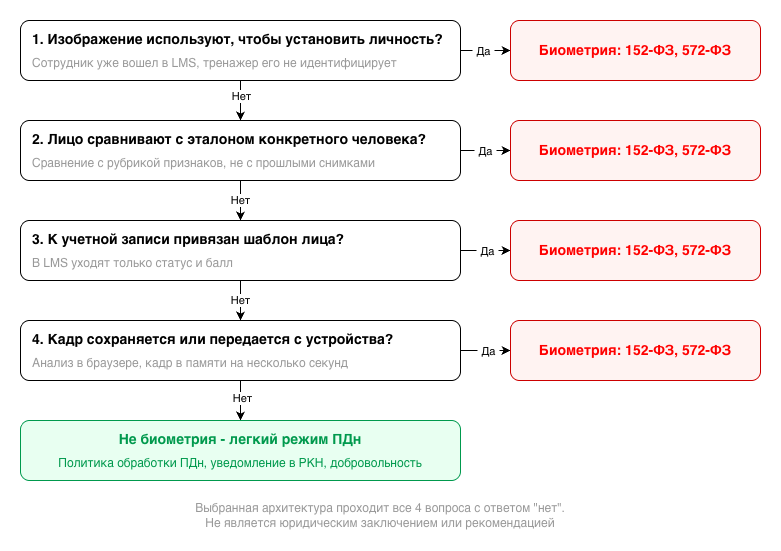

The diagram above was exported from draw.io. Its source (the exported page's mxGraphModel, read from the mxfile embedded in the PNG):
<mxGraphModel dx="1125" dy="836" grid="1" gridSize="10" guides="1" tooltips="1" connect="1" arrows="1" fold="1" page="1" pageScale="1" pageWidth="780" pageHeight="550" math="0" shadow="0">
  <root>
    <mxCell id="0" />
    <mxCell id="1" parent="0" />
    <mxCell id="IDNCE18OzLQJislunP-q-27" parent="1" style="rounded=0;whiteSpace=wrap;html=1;strokeColor=none;" value="" vertex="1">
      <mxGeometry height="550" width="780" as="geometry" />
    </mxCell>
    <mxCell id="IDNCE18OzLQJislunP-q-10" edge="1" parent="1" source="IDNCE18OzLQJislunP-q-1" style="edgeStyle=orthogonalEdgeStyle;rounded=0;orthogonalLoop=1;jettySize=auto;html=1;defaultLabelBackgroundColor=page;labelPadding=0 4;" target="IDNCE18OzLQJislunP-q-2" value="">
      <mxGeometry relative="1" as="geometry" />
    </mxCell>
    <mxCell id="IDNCE18OzLQJislunP-q-22" connectable="0" parent="IDNCE18OzLQJislunP-q-10" style="edgeLabel;html=1;align=center;verticalAlign=middle;resizable=0;points=[];inheritText=1;defaultLabelBackgroundColor=page;labelPadding=0 4;" value="Нет" vertex="1">
      <mxGeometry relative="1" x="-0.4" y="1" as="geometry">
        <mxPoint x="-1" y="3" as="offset" />
      </mxGeometry>
    </mxCell>
    <mxCell id="IDNCE18OzLQJislunP-q-14" edge="1" parent="1" source="IDNCE18OzLQJislunP-q-1" style="edgeStyle=orthogonalEdgeStyle;rounded=0;orthogonalLoop=1;jettySize=auto;html=1;defaultLabelBackgroundColor=page;labelPadding=0 4;" target="IDNCE18OzLQJislunP-q-3" value="">
      <mxGeometry relative="1" as="geometry" />
    </mxCell>
    <mxCell id="IDNCE18OzLQJislunP-q-18" connectable="0" parent="IDNCE18OzLQJislunP-q-14" style="edgeLabel;html=1;align=center;verticalAlign=middle;resizable=0;points=[];inheritText=1;defaultLabelBackgroundColor=page;labelPadding=0 4;" value="Да" vertex="1">
      <mxGeometry relative="1" x="-0.1" as="geometry">
        <mxPoint as="offset" />
      </mxGeometry>
    </mxCell>
    <mxCell id="IDNCE18OzLQJislunP-q-1" parent="1" style="rounded=1;whiteSpace=wrap;html=1;roundedPerimeter=1;align=left;spacingLeft=10;" value="&lt;b&gt;&lt;font style=&quot;font-size: 14px;&quot;&gt;1. Изображение используют, чтобы установить личность?&lt;/font&gt;&lt;/b&gt;&lt;div style=&quot;padding-top: 8px;&quot;&gt;&lt;font style=&quot;color: rgb(153, 153, 153);&quot;&gt;Сотрудник уже вошел в LMS, тренажер его не идентифицирует&lt;/font&gt;&lt;/div&gt;" vertex="1">
      <mxGeometry height="60" width="440" x="20" y="20" as="geometry" />
    </mxCell>
    <mxCell id="IDNCE18OzLQJislunP-q-11" edge="1" parent="1" source="IDNCE18OzLQJislunP-q-2" style="edgeStyle=orthogonalEdgeStyle;rounded=0;orthogonalLoop=1;jettySize=auto;html=1;defaultLabelBackgroundColor=page;labelPadding=0 4;" target="IDNCE18OzLQJislunP-q-4" value="">
      <mxGeometry relative="1" as="geometry" />
    </mxCell>
    <mxCell id="IDNCE18OzLQJislunP-q-23" connectable="0" parent="IDNCE18OzLQJislunP-q-11" style="edgeLabel;html=1;align=center;verticalAlign=middle;resizable=0;points=[];inheritText=1;defaultLabelBackgroundColor=page;labelPadding=0 4;" value="Нет" vertex="1">
      <mxGeometry relative="1" x="-0.0566" y="-1" as="geometry">
        <mxPoint as="offset" />
      </mxGeometry>
    </mxCell>
    <mxCell id="IDNCE18OzLQJislunP-q-15" edge="1" parent="1" source="IDNCE18OzLQJislunP-q-2" style="edgeStyle=orthogonalEdgeStyle;rounded=0;orthogonalLoop=1;jettySize=auto;html=1;defaultLabelBackgroundColor=page;labelPadding=0 4;" target="IDNCE18OzLQJislunP-q-6" value="">
      <mxGeometry relative="1" as="geometry" />
    </mxCell>
    <mxCell id="IDNCE18OzLQJislunP-q-19" connectable="0" parent="IDNCE18OzLQJislunP-q-15" style="edgeLabel;html=1;align=center;verticalAlign=middle;resizable=0;points=[];inheritText=1;defaultLabelBackgroundColor=page;labelPadding=0 4;" value="Да" vertex="1">
      <mxGeometry relative="1" x="-0.05" y="-1" as="geometry">
        <mxPoint as="offset" />
      </mxGeometry>
    </mxCell>
    <mxCell id="IDNCE18OzLQJislunP-q-2" parent="1" style="rounded=1;whiteSpace=wrap;html=1;roundedPerimeter=1;align=left;spacingLeft=10;" value="&lt;b&gt;&lt;font style=&quot;font-size: 14px;&quot;&gt;2. Лицо сравнивают с эталоном конкретного человека?&lt;/font&gt;&lt;/b&gt;&lt;div style=&quot;padding-top: 8px;&quot;&gt;&lt;font style=&quot;color: rgb(153, 153, 153);&quot;&gt;Сравнение с рубрикой признаков, не с прошлыми снимками&lt;/font&gt;&lt;/div&gt;" vertex="1">
      <mxGeometry height="60" width="440" x="20" y="120" as="geometry" />
    </mxCell>
    <mxCell id="IDNCE18OzLQJislunP-q-3" parent="1" style="rounded=1;whiteSpace=wrap;html=1;roundedPerimeter=1;align=center;spacingLeft=0;spacing=0;fontColor=#FF0000;strokeColor=#CC0000;fillColor=#FFF3F2;" value="&lt;b&gt;&lt;font style=&quot;font-size: 14px;&quot;&gt;Биометрия: 152-ФЗ, 572-ФЗ&lt;/font&gt;&lt;/b&gt;" vertex="1">
      <mxGeometry height="60" width="250" x="510" y="20" as="geometry" />
    </mxCell>
    <mxCell id="IDNCE18OzLQJislunP-q-12" edge="1" parent="1" source="IDNCE18OzLQJislunP-q-4" style="edgeStyle=orthogonalEdgeStyle;rounded=0;orthogonalLoop=1;jettySize=auto;html=1;defaultLabelBackgroundColor=page;labelPadding=0 4;" target="IDNCE18OzLQJislunP-q-5" value="">
      <mxGeometry relative="1" as="geometry" />
    </mxCell>
    <mxCell id="IDNCE18OzLQJislunP-q-24" connectable="0" parent="IDNCE18OzLQJislunP-q-12" style="edgeLabel;html=1;align=center;verticalAlign=middle;resizable=0;points=[];inheritText=1;defaultLabelBackgroundColor=page;labelPadding=0 4;" value="Нет" vertex="1">
      <mxGeometry relative="1" x="-0.0566" y="-1" as="geometry">
        <mxPoint as="offset" />
      </mxGeometry>
    </mxCell>
    <mxCell id="IDNCE18OzLQJislunP-q-16" edge="1" parent="1" source="IDNCE18OzLQJislunP-q-4" style="edgeStyle=orthogonalEdgeStyle;rounded=0;orthogonalLoop=1;jettySize=auto;html=1;defaultLabelBackgroundColor=page;labelPadding=0 4;" target="IDNCE18OzLQJislunP-q-7" value="">
      <mxGeometry relative="1" as="geometry" />
    </mxCell>
    <mxCell id="IDNCE18OzLQJislunP-q-20" connectable="0" parent="IDNCE18OzLQJislunP-q-16" style="edgeLabel;html=1;align=center;verticalAlign=middle;resizable=0;points=[];inheritText=1;defaultLabelBackgroundColor=page;labelPadding=0 4;" value="Да" vertex="1">
      <mxGeometry relative="1" x="0.025" as="geometry">
        <mxPoint as="offset" />
      </mxGeometry>
    </mxCell>
    <mxCell id="IDNCE18OzLQJislunP-q-4" parent="1" style="rounded=1;whiteSpace=wrap;html=1;roundedPerimeter=1;align=left;spacingLeft=10;" value="&lt;b&gt;&lt;font style=&quot;font-size: 14px;&quot;&gt;3. К учетной записи привязан шаблон лица?&lt;/font&gt;&lt;/b&gt;&lt;div style=&quot;padding-top: 8px;&quot;&gt;&lt;font style=&quot;color: rgb(153, 153, 153);&quot;&gt;В LMS уходят только статус и балл&lt;/font&gt;&lt;/div&gt;" vertex="1">
      <mxGeometry height="60" width="440" x="20" y="220" as="geometry" />
    </mxCell>
    <mxCell id="IDNCE18OzLQJislunP-q-13" edge="1" parent="1" source="IDNCE18OzLQJislunP-q-5" style="edgeStyle=orthogonalEdgeStyle;rounded=0;orthogonalLoop=1;jettySize=auto;html=1;defaultLabelBackgroundColor=page;labelPadding=0 4;" target="IDNCE18OzLQJislunP-q-9" value="">
      <mxGeometry relative="1" as="geometry" />
    </mxCell>
    <mxCell id="IDNCE18OzLQJislunP-q-25" connectable="0" parent="IDNCE18OzLQJislunP-q-13" style="edgeLabel;html=1;align=center;verticalAlign=middle;resizable=0;points=[];inheritText=1;defaultLabelBackgroundColor=page;labelPadding=0 4;" value="Нет" vertex="1">
      <mxGeometry relative="1" x="-0.147" y="1" as="geometry">
        <mxPoint as="offset" />
      </mxGeometry>
    </mxCell>
    <mxCell id="IDNCE18OzLQJislunP-q-17" edge="1" parent="1" source="IDNCE18OzLQJislunP-q-5" style="edgeStyle=orthogonalEdgeStyle;rounded=0;orthogonalLoop=1;jettySize=auto;html=1;defaultLabelBackgroundColor=page;labelPadding=0 4;" target="IDNCE18OzLQJislunP-q-8" value="">
      <mxGeometry relative="1" as="geometry" />
    </mxCell>
    <mxCell id="IDNCE18OzLQJislunP-q-21" connectable="0" parent="IDNCE18OzLQJislunP-q-17" style="edgeLabel;html=1;align=center;verticalAlign=middle;resizable=0;points=[];inheritText=1;defaultLabelBackgroundColor=page;labelPadding=0 4;" value="Да" vertex="1">
      <mxGeometry relative="1" x="0.075" as="geometry">
        <mxPoint as="offset" />
      </mxGeometry>
    </mxCell>
    <mxCell id="IDNCE18OzLQJislunP-q-5" parent="1" style="rounded=1;whiteSpace=wrap;html=1;roundedPerimeter=1;align=left;spacingLeft=10;" value="&lt;b&gt;&lt;font style=&quot;font-size: 14px;&quot;&gt;4. Кадр сохраняется или передается с устройства?&lt;/font&gt;&lt;/b&gt;&lt;div style=&quot;padding-top: 8px;&quot;&gt;&lt;font style=&quot;color: rgb(153, 153, 153);&quot;&gt;Анализ в браузере, кадр в памяти на несколько секунд&lt;/font&gt;&lt;/div&gt;" vertex="1">
      <mxGeometry height="60" width="440" x="20" y="320" as="geometry" />
    </mxCell>
    <mxCell id="IDNCE18OzLQJislunP-q-6" parent="1" style="rounded=1;whiteSpace=wrap;html=1;roundedPerimeter=1;align=center;spacingLeft=0;spacing=0;fontColor=#FF0000;strokeColor=#CC0000;fillColor=#FFF3F2;" value="&lt;b&gt;&lt;font style=&quot;font-size: 14px;&quot;&gt;Биометрия: 152-ФЗ, 572-ФЗ&lt;/font&gt;&lt;/b&gt;" vertex="1">
      <mxGeometry height="60" width="250" x="510" y="120" as="geometry" />
    </mxCell>
    <mxCell id="IDNCE18OzLQJislunP-q-7" parent="1" style="rounded=1;whiteSpace=wrap;html=1;roundedPerimeter=1;align=center;spacingLeft=0;spacing=0;fontColor=#FF0000;strokeColor=#CC0000;fillColor=#FFF3F2;" value="&lt;b&gt;&lt;font style=&quot;font-size: 14px;&quot;&gt;Биометрия: 152-ФЗ, 572-ФЗ&lt;/font&gt;&lt;/b&gt;" vertex="1">
      <mxGeometry height="60" width="250" x="510" y="220" as="geometry" />
    </mxCell>
    <mxCell id="IDNCE18OzLQJislunP-q-8" parent="1" style="rounded=1;whiteSpace=wrap;html=1;roundedPerimeter=1;align=center;spacingLeft=0;spacing=0;fontColor=#FF0000;strokeColor=#CC0000;fillColor=#FFF3F2;" value="&lt;b&gt;&lt;font style=&quot;font-size: 14px;&quot;&gt;Биометрия: 152-ФЗ, 572-ФЗ&lt;/font&gt;&lt;/b&gt;" vertex="1">
      <mxGeometry height="60" width="250" x="510" y="320" as="geometry" />
    </mxCell>
    <mxCell id="IDNCE18OzLQJislunP-q-9" parent="1" style="rounded=1;whiteSpace=wrap;html=1;roundedPerimeter=1;align=center;spacingLeft=0;spacing=0;fontColor=#00994D;strokeColor=#00994D;fillColor=#E8FFF1;" value="&lt;b&gt;&lt;font style=&quot;font-size: 14px;&quot;&gt;Не биометрия - легкий режим ПДн&lt;/font&gt;&lt;/b&gt;&lt;div style=&quot;padding-top: 8px;&quot;&gt;&lt;font style=&quot;&quot;&gt;Политика обработки ПДн, уведомление в РКН, добровольность&lt;/font&gt;&lt;/div&gt;" vertex="1">
      <mxGeometry height="60" width="440" x="20" y="420" as="geometry" />
    </mxCell>
    <mxCell id="IDNCE18OzLQJislunP-q-26" parent="1" style="text;html=1;whiteSpace=wrap;strokeColor=none;fillColor=none;align=center;verticalAlign=middle;rounded=0;fontColor=#999999;" value="Выбранная архитектура проходит все 4 вопроса с ответом &quot;нет&quot;.&lt;div&gt;Не является юридическим заключением или рекомендацией&lt;/div&gt;" vertex="1">
      <mxGeometry height="30" width="760" y="500" as="geometry" />
    </mxCell>
  </root>
</mxGraphModel>